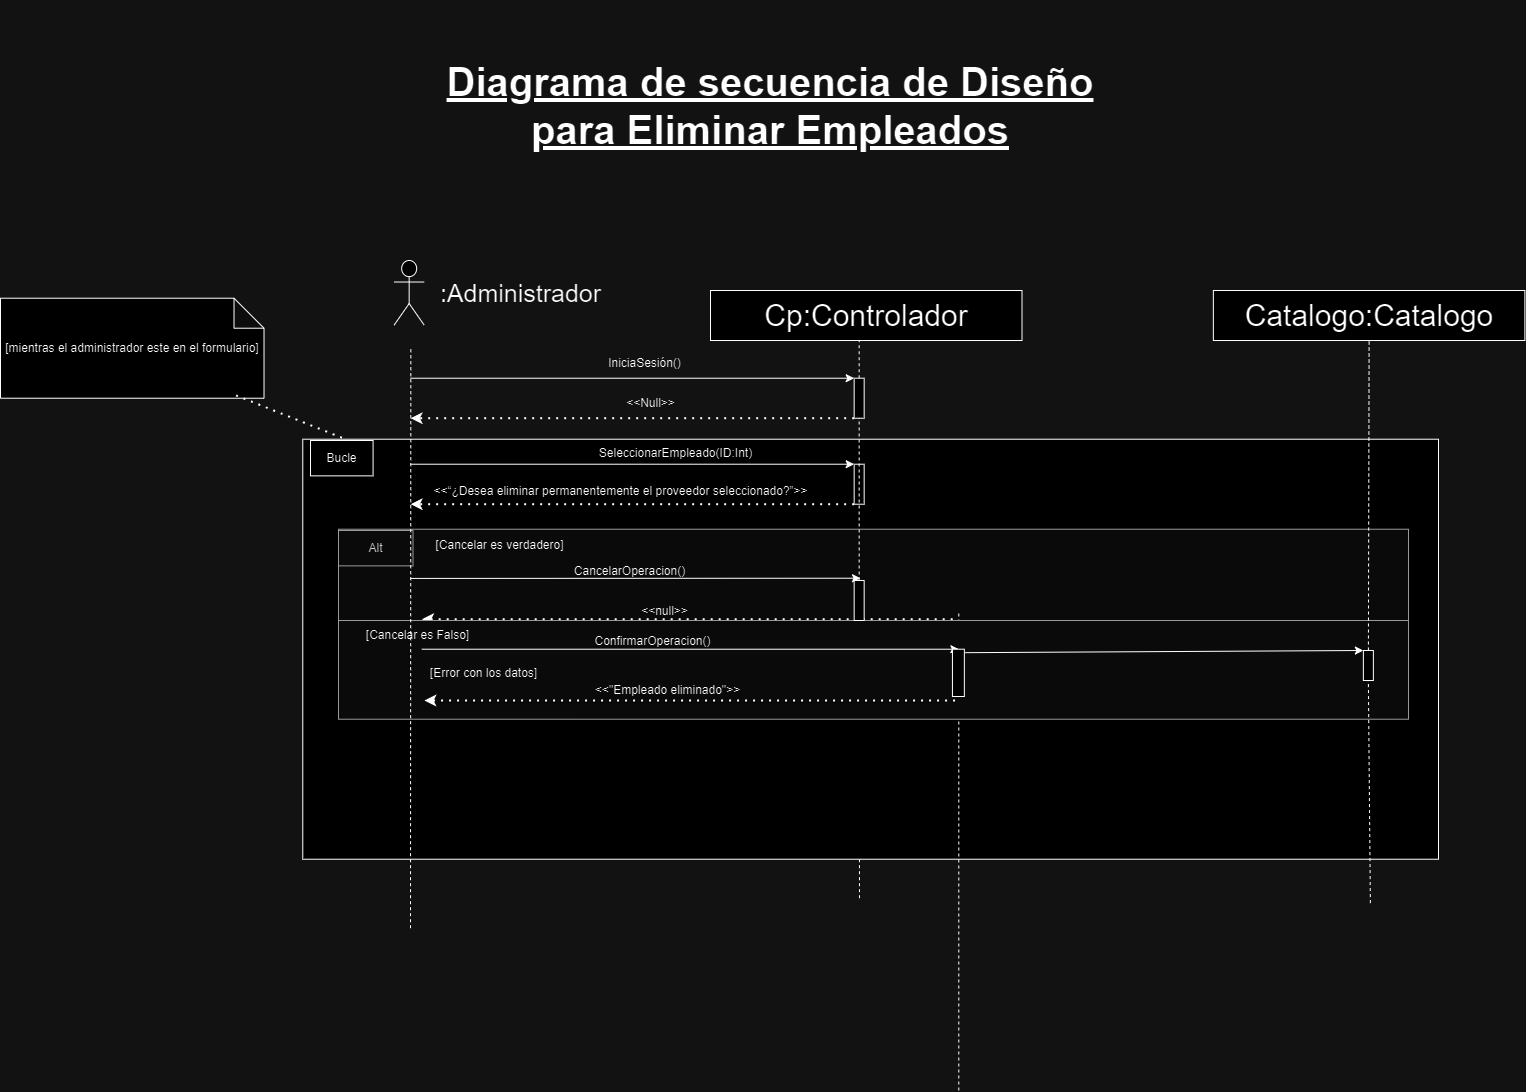

The diagram above was exported from draw.io. Its source (the exported page's mxGraphModel, read from the mxfile embedded in the PNG):
<mxGraphModel dx="-797" dy="-3630" grid="1" gridSize="10" guides="1" tooltips="1" connect="1" arrows="1" fold="1" page="1" pageScale="1" pageWidth="827" pageHeight="1169" math="0" shadow="0">
  <root>
    <mxCell id="0" />
    <mxCell id="1" parent="0" />
    <mxCell id="13MX7iWmSRfz8cy5cg6i-2538" value="" style="endArrow=none;html=1;rounded=0;dashed=1;entryX=0.5;entryY=1;entryDx=0;entryDy=0;fontSize=30;" edge="1" parent="1" target="13MX7iWmSRfz8cy5cg6i-2581">
      <mxGeometry width="50" height="50" relative="1" as="geometry">
        <mxPoint x="6419" y="7797.72" as="sourcePoint" />
        <mxPoint x="6419" y="7318" as="targetPoint" />
      </mxGeometry>
    </mxCell>
    <mxCell id="13MX7iWmSRfz8cy5cg6i-2539" value=" " style="group" connectable="0" vertex="1" parent="1">
      <mxGeometry x="5898" y="7428.72" width="1100" height="330" as="geometry" />
    </mxCell>
    <mxCell id="13MX7iWmSRfz8cy5cg6i-2540" value="" style="rounded=0;whiteSpace=wrap;html=1;" vertex="1" parent="13MX7iWmSRfz8cy5cg6i-2539">
      <mxGeometry x="-35.72" y="-90" width="1135.72" height="420" as="geometry" />
    </mxCell>
    <mxCell id="13MX7iWmSRfz8cy5cg6i-2541" value="" style="rounded=0;whiteSpace=wrap;html=1;fillColor=#f5f5f5;fontColor=#333333;strokeColor=#666666;" vertex="1" parent="13MX7iWmSRfz8cy5cg6i-2539">
      <mxGeometry width="1070" height="94.29" as="geometry" />
    </mxCell>
    <mxCell id="13MX7iWmSRfz8cy5cg6i-2542" value="Alt" style="rounded=0;whiteSpace=wrap;html=1;fillColor=#f5f5f5;fontColor=#333333;strokeColor=#666666;" vertex="1" parent="13MX7iWmSRfz8cy5cg6i-2539">
      <mxGeometry y="1.2771428571428558" width="74.50798043212409" height="35.357142857142854" as="geometry" />
    </mxCell>
    <mxCell id="13MX7iWmSRfz8cy5cg6i-2543" value="CancelarOperacion()" style="text;html=1;align=center;verticalAlign=middle;resizable=0;points=[];autosize=1;strokeColor=none;fillColor=none;" vertex="1" parent="13MX7iWmSRfz8cy5cg6i-2539">
      <mxGeometry x="226.21076233183902" y="27" width="130" height="30" as="geometry" />
    </mxCell>
    <mxCell id="13MX7iWmSRfz8cy5cg6i-2544" value="" style="endArrow=classic;dashed=1;html=1;dashPattern=1 3;strokeWidth=2;rounded=0;endFill=1;exitX=0;exitY=1;exitDx=0;exitDy=0;" edge="1" parent="13MX7iWmSRfz8cy5cg6i-2539">
      <mxGeometry width="50" height="50" relative="1" as="geometry">
        <mxPoint x="614.1741255605401" y="89.99571428571426" as="sourcePoint" />
        <mxPoint x="83.33626131267859" y="89.99571428571426" as="targetPoint" />
      </mxGeometry>
    </mxCell>
    <mxCell id="13MX7iWmSRfz8cy5cg6i-2545" value="&amp;lt;&amp;lt;null&amp;gt;&amp;gt;" style="text;html=1;align=center;verticalAlign=middle;resizable=0;points=[];autosize=1;strokeColor=none;fillColor=none;" vertex="1" parent="13MX7iWmSRfz8cy5cg6i-2539">
      <mxGeometry x="290.502242152467" y="67" width="70" height="30" as="geometry" />
    </mxCell>
    <mxCell id="13MX7iWmSRfz8cy5cg6i-2546" value="" style="endArrow=none;html=1;rounded=0;dashed=1;entryX=0.5;entryY=1;entryDx=0;entryDy=0;fontSize=30;" edge="1" parent="13MX7iWmSRfz8cy5cg6i-2539">
      <mxGeometry width="50" height="50" relative="1" as="geometry">
        <mxPoint x="620.2937219730954" y="561.2800000000002" as="sourcePoint" />
        <mxPoint x="620.2937219730954" y="81.5600000000004" as="targetPoint" />
      </mxGeometry>
    </mxCell>
    <mxCell id="13MX7iWmSRfz8cy5cg6i-2547" value="&amp;lt;&amp;lt;procedimientoEliminar&lt;span style=&quot;background-color: initial;&quot;&gt;Empleado&amp;gt;&amp;gt;&lt;/span&gt;" style="text;strokeColor=none;align=center;fillColor=none;html=1;verticalAlign=middle;whiteSpace=wrap;rounded=0;" vertex="1" parent="13MX7iWmSRfz8cy5cg6i-2539">
      <mxGeometry x="711.9950672645737" y="121.28000000000065" width="238.1165919282516" height="30" as="geometry" />
    </mxCell>
    <mxCell id="13MX7iWmSRfz8cy5cg6i-2548" value=" " style="endArrow=classic;dashed=1;html=1;dashPattern=1 3;strokeWidth=2;rounded=0;endFill=1;entryX=0.824;entryY=0.949;entryDx=0;entryDy=0;entryPerimeter=0;exitX=0;exitY=1;exitDx=0;exitDy=0;" edge="1" parent="13MX7iWmSRfz8cy5cg6i-2539" source="13MX7iWmSRfz8cy5cg6i-2578">
      <mxGeometry width="50" height="50" relative="1" as="geometry">
        <mxPoint x="1098.634237668162" y="154.28000000000065" as="sourcePoint" />
        <mxPoint x="621.4843049327367" y="151.28000000000065" as="targetPoint" />
      </mxGeometry>
    </mxCell>
    <mxCell id="13MX7iWmSRfz8cy5cg6i-2549" value="ObtenerProcedimento()" style="text;strokeColor=none;align=center;fillColor=none;html=1;verticalAlign=middle;whiteSpace=wrap;rounded=0;" vertex="1" parent="13MX7iWmSRfz8cy5cg6i-2539">
      <mxGeometry x="702.0034080717484" y="91.28000000000065" width="238.1165919282516" height="30" as="geometry" />
    </mxCell>
    <mxCell id="13MX7iWmSRfz8cy5cg6i-2550" value="" style="rounded=0;whiteSpace=wrap;html=1;fillColor=#f5f5f5;fontColor=#333333;strokeColor=#666666;" vertex="1" parent="13MX7iWmSRfz8cy5cg6i-2539">
      <mxGeometry y="91.28" width="1070" height="98.72" as="geometry" />
    </mxCell>
    <mxCell id="13MX7iWmSRfz8cy5cg6i-2551" value="" style="endArrow=classic;html=1;rounded=0;entryX=0;entryY=0;entryDx=0;entryDy=0;" edge="1" parent="13MX7iWmSRfz8cy5cg6i-2539">
      <mxGeometry width="50" height="50" relative="1" as="geometry">
        <mxPoint x="83.34210599266221" y="119.99857142857141" as="sourcePoint" />
        <mxPoint x="620.3889686098671" y="119.99857142857141" as="targetPoint" />
      </mxGeometry>
    </mxCell>
    <mxCell id="13MX7iWmSRfz8cy5cg6i-2552" value="[Cancelar es verdadero]" style="text;html=1;align=center;verticalAlign=middle;resizable=0;points=[];autosize=1;strokeColor=none;fillColor=none;" vertex="1" parent="13MX7iWmSRfz8cy5cg6i-2539">
      <mxGeometry x="85.72197309417058" y="1.2800000000000011" width="150" height="30" as="geometry" />
    </mxCell>
    <mxCell id="13MX7iWmSRfz8cy5cg6i-2553" value="ConfirmarOperacion()" style="text;html=1;align=center;verticalAlign=middle;resizable=0;points=[];autosize=1;strokeColor=none;fillColor=none;" vertex="1" parent="13MX7iWmSRfz8cy5cg6i-2539">
      <mxGeometry x="244.07383611903845" y="97.07142857142858" width="140" height="30" as="geometry" />
    </mxCell>
    <mxCell id="13MX7iWmSRfz8cy5cg6i-2554" value="&amp;lt;&amp;lt;&quot;Empleado eliminado&quot;&amp;gt;&amp;gt;" style="text;html=1;align=center;verticalAlign=middle;resizable=0;points=[];autosize=1;strokeColor=none;fillColor=none;" vertex="1" parent="13MX7iWmSRfz8cy5cg6i-2539">
      <mxGeometry x="244.0695067264579" y="146.42857142857142" width="170" height="30" as="geometry" />
    </mxCell>
    <mxCell id="13MX7iWmSRfz8cy5cg6i-2555" value="" style="endArrow=classic;dashed=1;html=1;dashPattern=1 3;strokeWidth=2;rounded=0;endFill=1;exitX=0;exitY=1;exitDx=0;exitDy=0;" edge="1" parent="13MX7iWmSRfz8cy5cg6i-2539">
      <mxGeometry width="50" height="50" relative="1" as="geometry">
        <mxPoint x="616.5552914798224" y="171.2757142857143" as="sourcePoint" />
        <mxPoint x="85.71742723196105" y="171.2757142857143" as="targetPoint" />
      </mxGeometry>
    </mxCell>
    <mxCell id="13MX7iWmSRfz8cy5cg6i-2556" value="[Error con los datos]" style="text;html=1;align=center;verticalAlign=middle;resizable=0;points=[];autosize=1;strokeColor=none;fillColor=none;" vertex="1" parent="13MX7iWmSRfz8cy5cg6i-2539">
      <mxGeometry x="79.76905829596429" y="129" width="130" height="30" as="geometry" />
    </mxCell>
    <mxCell id="13MX7iWmSRfz8cy5cg6i-2557" value="" style="rounded=0;whiteSpace=wrap;html=1;" vertex="1" parent="13MX7iWmSRfz8cy5cg6i-2539">
      <mxGeometry x="613.9360089686111" y="120" width="11.90582959641258" height="47.28" as="geometry" />
    </mxCell>
    <mxCell id="13MX7iWmSRfz8cy5cg6i-2558" value="[Cancelar es Falso]" style="text;html=1;align=center;verticalAlign=middle;resizable=0;points=[];autosize=1;strokeColor=none;fillColor=none;" vertex="1" parent="13MX7iWmSRfz8cy5cg6i-2539">
      <mxGeometry x="14.286995515695097" y="91.27999999999975" width="130" height="30" as="geometry" />
    </mxCell>
    <mxCell id="13MX7iWmSRfz8cy5cg6i-2559" value="" style="shape=umlActor;verticalLabelPosition=bottom;verticalAlign=top;html=1;outlineConnect=0;fontSize=30;" vertex="1" parent="1">
      <mxGeometry x="5953.66" y="7160" width="30" height="64.57" as="geometry" />
    </mxCell>
    <mxCell id="13MX7iWmSRfz8cy5cg6i-2560" value="" style="endArrow=none;html=1;rounded=0;dashed=1;entryX=0.5;entryY=1;entryDx=0;entryDy=0;fontSize=30;" edge="1" parent="1" source="13MX7iWmSRfz8cy5cg6i-2563">
      <mxGeometry width="50" height="50" relative="1" as="geometry">
        <mxPoint x="6413.66" y="7957.72" as="sourcePoint" />
        <mxPoint x="6418.66" y="7235.719999999999" as="targetPoint" />
      </mxGeometry>
    </mxCell>
    <mxCell id="13MX7iWmSRfz8cy5cg6i-2561" value="" style="endArrow=classic;html=1;rounded=0;entryX=0;entryY=0;entryDx=0;entryDy=0;" edge="1" parent="1" target="13MX7iWmSRfz8cy5cg6i-2563">
      <mxGeometry width="50" height="50" relative="1" as="geometry">
        <mxPoint x="5970" y="7277.719999999999" as="sourcePoint" />
        <mxPoint x="6413.66" y="7277.719999999999" as="targetPoint" />
      </mxGeometry>
    </mxCell>
    <mxCell id="13MX7iWmSRfz8cy5cg6i-2562" value="" style="endArrow=classic;dashed=1;html=1;dashPattern=1 3;strokeWidth=2;rounded=0;endFill=1;exitX=0;exitY=1;exitDx=0;exitDy=0;" edge="1" parent="1" source="13MX7iWmSRfz8cy5cg6i-2563">
      <mxGeometry width="50" height="50" relative="1" as="geometry">
        <mxPoint x="6403.66" y="7327.719999999999" as="sourcePoint" />
        <mxPoint x="5970" y="7317.719999999999" as="targetPoint" />
      </mxGeometry>
    </mxCell>
    <mxCell id="13MX7iWmSRfz8cy5cg6i-2563" value="" style="rounded=0;whiteSpace=wrap;html=1;" vertex="1" parent="1">
      <mxGeometry x="6413.66" y="7277.719999999999" width="10" height="40" as="geometry" />
    </mxCell>
    <mxCell id="13MX7iWmSRfz8cy5cg6i-2564" value="&lt;font style=&quot;font-size: 25px;&quot;&gt;:Administrador&lt;/font&gt;" style="text;html=1;align=center;verticalAlign=middle;resizable=0;points=[];autosize=1;strokeColor=none;fillColor=none;" vertex="1" parent="1">
      <mxGeometry x="5990" y="7172.29" width="180" height="40" as="geometry" />
    </mxCell>
    <mxCell id="13MX7iWmSRfz8cy5cg6i-2565" value="IniciaSesión()" style="text;html=1;align=center;verticalAlign=middle;resizable=0;points=[];autosize=1;strokeColor=none;fillColor=none;" vertex="1" parent="1">
      <mxGeometry x="6153.66" y="7247.719999999999" width="100" height="30" as="geometry" />
    </mxCell>
    <mxCell id="13MX7iWmSRfz8cy5cg6i-2566" value="" style="endArrow=classic;html=1;rounded=0;entryX=0;entryY=0;entryDx=0;entryDy=0;" edge="1" parent="1" target="13MX7iWmSRfz8cy5cg6i-2569">
      <mxGeometry width="50" height="50" relative="1" as="geometry">
        <mxPoint x="5970" y="7363.719999999999" as="sourcePoint" />
        <mxPoint x="6408.66" y="7363.719999999999" as="targetPoint" />
      </mxGeometry>
    </mxCell>
    <mxCell id="13MX7iWmSRfz8cy5cg6i-2567" value="SeleccionarEmpleado(ID:Int)" style="text;html=1;align=center;verticalAlign=middle;resizable=0;points=[];autosize=1;strokeColor=none;fillColor=none;" vertex="1" parent="1">
      <mxGeometry x="6145" y="7337.719999999999" width="180" height="30" as="geometry" />
    </mxCell>
    <mxCell id="13MX7iWmSRfz8cy5cg6i-2568" value="" style="endArrow=classic;dashed=1;html=1;dashPattern=1 3;strokeWidth=2;rounded=0;endFill=1;exitX=0;exitY=1;exitDx=0;exitDy=0;" edge="1" parent="1" source="13MX7iWmSRfz8cy5cg6i-2569">
      <mxGeometry width="50" height="50" relative="1" as="geometry">
        <mxPoint x="6398.66" y="7413.719999999999" as="sourcePoint" />
        <mxPoint x="5970" y="7403.719999999999" as="targetPoint" />
      </mxGeometry>
    </mxCell>
    <mxCell id="13MX7iWmSRfz8cy5cg6i-2569" value="" style="rounded=0;whiteSpace=wrap;html=1;" vertex="1" parent="1">
      <mxGeometry x="6413.66" y="7363.719999999999" width="10" height="40" as="geometry" />
    </mxCell>
    <mxCell id="13MX7iWmSRfz8cy5cg6i-2570" value="&amp;lt;&amp;lt;Null&amp;gt;&amp;gt;" style="text;html=1;align=center;verticalAlign=middle;resizable=0;points=[];autosize=1;strokeColor=none;fillColor=none;" vertex="1" parent="1">
      <mxGeometry x="6175" y="7287.719999999999" width="70" height="30" as="geometry" />
    </mxCell>
    <mxCell id="13MX7iWmSRfz8cy5cg6i-2571" value="&amp;lt;&amp;lt;“¿Desea eliminar permanentemente el proveedor seleccionado?”&amp;gt;&amp;gt;" style="text;html=1;align=center;verticalAlign=middle;resizable=0;points=[];autosize=1;strokeColor=none;fillColor=none;" vertex="1" parent="1">
      <mxGeometry x="5980" y="7375.719999999999" width="400" height="30" as="geometry" />
    </mxCell>
    <mxCell id="13MX7iWmSRfz8cy5cg6i-2572" value="" style="endArrow=classic;html=1;rounded=0;exitX=0;exitY=0.25;exitDx=0;exitDy=0;" edge="1" parent="1">
      <mxGeometry width="50" height="50" relative="1" as="geometry">
        <mxPoint x="5970" y="7477.916428571429" as="sourcePoint" />
        <mxPoint x="6420" y="7477.719999999999" as="targetPoint" />
      </mxGeometry>
    </mxCell>
    <mxCell id="13MX7iWmSRfz8cy5cg6i-2573" value="[mientras el administrador este en el formulario]" style="shape=note;whiteSpace=wrap;html=1;backgroundOutline=1;darkOpacity=0.05;" vertex="1" parent="1">
      <mxGeometry x="5560" y="7197.719999999999" width="263.51" height="100" as="geometry" />
    </mxCell>
    <mxCell id="13MX7iWmSRfz8cy5cg6i-2574" value="" style="endArrow=none;dashed=1;html=1;dashPattern=1 3;strokeWidth=2;rounded=0;exitX=0.894;exitY=0.972;exitDx=0;exitDy=0;exitPerimeter=0;" edge="1" parent="1" source="13MX7iWmSRfz8cy5cg6i-2573" target="13MX7iWmSRfz8cy5cg6i-2540">
      <mxGeometry width="50" height="50" relative="1" as="geometry">
        <mxPoint x="5780" y="7297.719999999999" as="sourcePoint" />
        <mxPoint x="5895" y="7349.719999999999" as="targetPoint" />
      </mxGeometry>
    </mxCell>
    <mxCell id="13MX7iWmSRfz8cy5cg6i-2575" value="Catalogo:Catalogo" style="rounded=0;whiteSpace=wrap;html=1;fontSize=30;" vertex="1" parent="1">
      <mxGeometry x="6772.869999999999" y="7190" width="311.5" height="50" as="geometry" />
    </mxCell>
    <mxCell id="13MX7iWmSRfz8cy5cg6i-2576" value="" style="endArrow=none;html=1;rounded=0;dashed=1;entryX=0.5;entryY=1;entryDx=0;entryDy=0;fontSize=30;" edge="1" parent="1" source="13MX7iWmSRfz8cy5cg6i-2578" target="13MX7iWmSRfz8cy5cg6i-2575">
      <mxGeometry width="50" height="50" relative="1" as="geometry">
        <mxPoint x="6929.869999999999" y="7802.586206896552" as="sourcePoint" />
        <mxPoint x="6927.869999999999" y="7420" as="targetPoint" />
      </mxGeometry>
    </mxCell>
    <mxCell id="13MX7iWmSRfz8cy5cg6i-2577" value="" style="endArrow=none;html=1;rounded=0;dashed=1;entryX=0.5;entryY=1;entryDx=0;entryDy=0;fontSize=30;" edge="1" parent="1" target="13MX7iWmSRfz8cy5cg6i-2578">
      <mxGeometry width="50" height="50" relative="1" as="geometry">
        <mxPoint x="6929.869999999999" y="7802.586206896552" as="sourcePoint" />
        <mxPoint x="6929.1" y="7240" as="targetPoint" />
      </mxGeometry>
    </mxCell>
    <mxCell id="13MX7iWmSRfz8cy5cg6i-2578" value=" " style="rounded=0;whiteSpace=wrap;html=1;" vertex="1" parent="1">
      <mxGeometry x="6922.87" y="7550" width="10" height="30" as="geometry" />
    </mxCell>
    <mxCell id="13MX7iWmSRfz8cy5cg6i-2579" value="Cp:Controlador" style="rounded=0;whiteSpace=wrap;html=1;fontSize=30;" vertex="1" parent="1">
      <mxGeometry x="6270" y="7190" width="311.5" height="50" as="geometry" />
    </mxCell>
    <mxCell id="13MX7iWmSRfz8cy5cg6i-2580" value="" style="endArrow=none;html=1;rounded=0;dashed=1;entryX=0.5;entryY=1;entryDx=0;entryDy=0;fontSize=30;" edge="1" parent="1" source="13MX7iWmSRfz8cy5cg6i-2581" target="13MX7iWmSRfz8cy5cg6i-2563">
      <mxGeometry width="50" height="50" relative="1" as="geometry">
        <mxPoint x="6419" y="7797.72" as="sourcePoint" />
        <mxPoint x="6418.66" y="7235.719999999999" as="targetPoint" />
      </mxGeometry>
    </mxCell>
    <mxCell id="13MX7iWmSRfz8cy5cg6i-2581" value="" style="rounded=0;whiteSpace=wrap;html=1;" vertex="1" parent="1">
      <mxGeometry x="6413.66" y="7479.999999999999" width="10" height="40" as="geometry" />
    </mxCell>
    <mxCell id="13MX7iWmSRfz8cy5cg6i-2582" value="Diagrama de secuencia de Diseño&lt;div&gt;para Eliminar Empleados&lt;br&gt;&lt;/div&gt;" style="text;strokeColor=none;align=center;fillColor=none;html=1;verticalAlign=middle;whiteSpace=wrap;rounded=0;fontStyle=5;fontSize=40;" vertex="1" parent="1">
      <mxGeometry x="5980" y="6900" width="700" height="210" as="geometry" />
    </mxCell>
    <mxCell id="13MX7iWmSRfz8cy5cg6i-2583" value="" style="endArrow=none;html=1;rounded=0;dashed=1;entryX=0.5;entryY=1;entryDx=0;entryDy=0;fontSize=30;" edge="1" parent="1">
      <mxGeometry width="50" height="50" relative="1" as="geometry">
        <mxPoint x="5970" y="7827.72" as="sourcePoint" />
        <mxPoint x="5970.34" y="7247.719999999999" as="targetPoint" />
      </mxGeometry>
    </mxCell>
    <mxCell id="13MX7iWmSRfz8cy5cg6i-2584" value="Bucle" style="rounded=0;whiteSpace=wrap;html=1;" vertex="1" parent="1">
      <mxGeometry x="5870" y="7339.999999999999" width="62.58109090909091" height="35.357142857142854" as="geometry" />
    </mxCell>
    <mxCell id="13MX7iWmSRfz8cy5cg6i-2585" value="" style="endArrow=classic;html=1;rounded=0;exitX=1.078;exitY=0.073;exitDx=0;exitDy=0;exitPerimeter=0;entryX=0;entryY=0;entryDx=0;entryDy=0;" edge="1" parent="1" source="13MX7iWmSRfz8cy5cg6i-2557" target="13MX7iWmSRfz8cy5cg6i-2578">
      <mxGeometry width="50" height="50" relative="1" as="geometry">
        <mxPoint x="6640" y="7600" as="sourcePoint" />
        <mxPoint x="6920" y="7550" as="targetPoint" />
      </mxGeometry>
    </mxCell>
  </root>
</mxGraphModel>